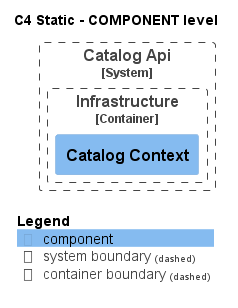

The diagram above was rendered by PlantUML. Its source (embedded in the PNG):
@startuml
!pragma layout smetana
!include ..\..\..\..\.c4s\C4_Component.puml

AddElementTag("state:new", $bgColor=green, $fontColor=#ffffff, $borderColor=green, $shadowing="False")
AddElementTag("state:changed", $bgColor=orange, $fontColor=#ffffff, $borderColor=orange, $shadowing="False")
AddElementTag("state:removed", $bgColor=red, $fontColor=#ffffff, $borderColor=red, $shadowing="False")

AddRelTag("state:new", $textColor=green, $lineColor=green)
AddRelTag("state:changed", $textColor=orange, $lineColor=orange)
AddRelTag("state:removed", $textColor=red, $lineColor=red)

SHOW_PERSON_PORTRAIT()
LAYOUT_TOP_DOWN()

skinparam linetype polyline

title C4 Static - COMPONENT level


System_Boundary(dotnet.eShop.Architecture.SoftwareSystems.CatalogApi, "Catalog Api") {
    
Container_Boundary(dotnet.eShop.Architecture.SoftwareSystems.CatalogApi.Containers.Infrastructure, "Infrastructure") {
    Component(dotnet.eShop.Architecture.SoftwareSystems.CatalogApi.Containers.Infrastructure.Components.CatalogContext, "Catalog Context", "", "")
}
}



SHOW_LEGEND()
@enduml